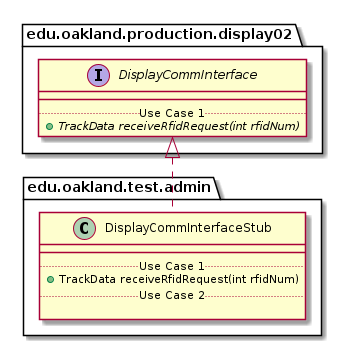

The diagram above was rendered by PlantUML. Its source (embedded in the PNG):
@startuml DisplayCommInterfaceStub_Closure


package edu.oakland.test.admin {
    class DisplayCommInterfaceStub {
        __
        .. Use Case 1 ..
        + TrackData receiveRfidRequest(int rfidNum)
        .. Use Case 2 ..

    }
}






package edu.oakland.production.display02 {
    interface DisplayCommInterface {
        __
        .. Use Case 1 ..
        {abstract} + TrackData receiveRfidRequest(int rfidNum)
    }
}






DisplayCommInterfaceStub .up.|> DisplayCommInterface

@enduml